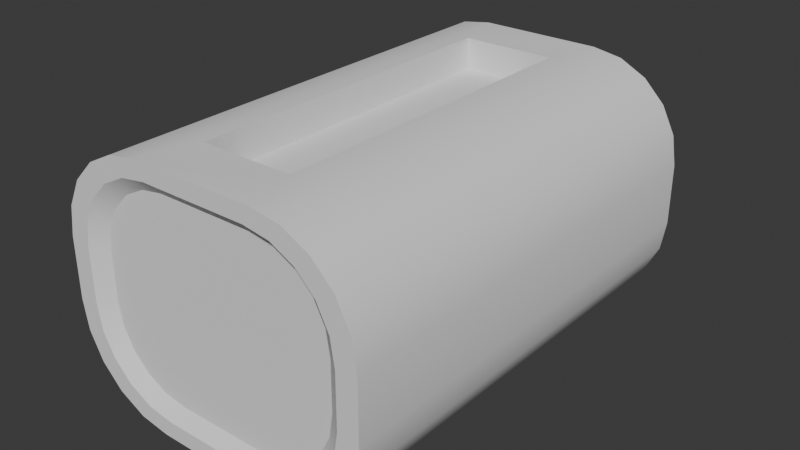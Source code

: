 # Source: Battery_Engine.blend  (saved by Blender 4.1.24; exported with 4.5.12 LTS)
import bpy
from mathutils import Matrix  # noqa: F401  (used for matrix-valued properties, if any)

bpy.ops.wm.read_factory_settings(use_empty=True)
scene = bpy.context.scene
scene.name = 'Scene'

# ---- collections
col_collection = bpy.data.collections.new('Collection'); scene.collection.children.link(col_collection)

# ---- world
world_world = bpy.data.worlds.new('World'); scene.world = world_world
world_world.use_nodes = True; world_world.node_tree.nodes.clear()
_N = world_world.node_tree.nodes; _L = world_world.node_tree.links
n0 = _N.new('ShaderNodeOutputWorld'); n0.name = 'World Output'; n0.location = (300, 300)
n1 = _N.new('ShaderNodeBackground'); n1.name = 'Background'; n1.location = (10, 300)
n1.inputs[0].default_value = (0.05088, 0.05088, 0.05088, 1.0)
_L.new(n1.outputs[0], n0.inputs[0])
n0.is_active_output = True
world_world.color = (0.05088, 0.05088, 0.05088)
world_world.use_sun_shadow = False
world_world.sun_shadow_jitter_overblur = 0.0

# ---- meshes
me_cube_002 = bpy.data.meshes.new('Cube.002')
me_cube_002.from_pydata([(-0.1021, 0.8781, 0.1137), (-0.06881, 0.8781, 0.119), (-0.1766, 0.8781, -0.05619), (-0.1713, 0.8781, -0.0895), (-0.156, 0.8781, -0.1195), (-0.1322, 0.8781, -0.1434), (-0.06881, 0.8781, -0.164), (-0.1021, 0.8781, -0.1587), (-0.7049, -1.122, -0.157), (-0.2747, -1.122, -0.5872), (-0.6838, -1.122, -0.2899), (-0.6227, -1.122, -0.4099), (-0.5275, -1.122, -0.5051), (-0.4076, -1.122, -0.5662), (-0.2747, -1.122, 0.5422), (-0.7049, -1.122, 0.112), (-0.4076, -1.122, 0.5212), (-0.5275, -1.122, 0.4601), (-0.6227, -1.122, 0.3649), (-0.6838, -1.122, 0.2449), (-0.2747, 0.8781, -0.5872), (-0.7049, 0.8781, -0.157), (-0.4076, 0.8781, -0.5662), (-0.5275, 0.8781, -0.5051), (-0.6227, 0.8781, -0.4099), (-0.6838, 0.8781, -0.2899), (-0.7049, 0.8781, 0.112), (-0.2747, 0.8781, 0.5422), (-0.6838, 0.8781, 0.2449), (-0.6227, 0.8781, 0.3649), (-0.5275, 0.8781, 0.4601), (-0.4076, 0.8781, 0.5212), (0.2747, -1.122, -0.5872), (0.7049, -1.122, -0.157), (0.4076, -1.122, -0.5662), (0.5275, -1.122, -0.5051), (0.6227, -1.122, -0.4099), (0.6838, -1.122, -0.2899), (0.7049, -1.122, 0.112), (0.2747, -1.122, 0.5422), (0.6838, -1.122, 0.2449), (0.6227, -1.122, 0.3649), (0.5275, -1.122, 0.4601), (0.4076, -1.122, 0.5212), (0.7049, 0.8781, -0.157), (0.2747, 0.8781, -0.5872), (0.6838, 0.8781, -0.2899), (0.6227, 0.8781, -0.4099), (0.5275, 0.8781, -0.5051), (0.4076, 0.8781, -0.5662), (0.2747, 0.8781, 0.5422), (0.7049, 0.8781, 0.112), (0.4076, 0.8781, 0.5212), (0.5275, 0.8781, 0.4601), (0.6227, 0.8781, 0.3649), (0.6838, 0.8781, 0.2449), (-0.1322, 0.8781, 0.09838), (-0.156, 0.8781, 0.07454), (-0.1713, 0.8781, 0.04449), (-0.1766, 0.8781, 0.01118), (0.06881, 0.8781, -0.164), (0.1021, 0.8781, -0.1587), (0.1322, 0.8781, -0.1434), (0.156, 0.8781, -0.1195), (0.1713, 0.8781, -0.0895), (0.1766, 0.8781, -0.05619), (0.1021, 0.8781, 0.1137), (0.06881, 0.8781, 0.119), (0.1322, 0.8781, 0.09838), (0.156, 0.8781, 0.07454), (0.1713, 0.8781, 0.04449), (0.1766, 0.8781, 0.01118), (0.1021, 0.9653, -0.1587), (0.1322, 0.9653, -0.1434), (0.06881, 0.9653, -0.164), (-0.156, 0.9653, 0.07454), (-0.1713, 0.9653, 0.04449), (-0.1021, 0.9653, 0.1137), (-0.1322, 0.9653, 0.09838), (-0.06881, 0.9653, 0.119), (-0.1766, 0.9653, -0.05619), (-0.1713, 0.9653, -0.0895), (-0.1021, 0.9653, -0.1587), (-0.06881, 0.9653, -0.164), (-0.156, 0.9653, -0.1195), (-0.1322, 0.9653, -0.1434), (-0.1766, 0.9653, 0.01118), (0.156, 0.9653, -0.1195), (0.1713, 0.9653, -0.0895), (0.1766, 0.9653, -0.05619), (0.1021, 0.9653, 0.1137), (0.06881, 0.9653, 0.119), (0.1322, 0.9653, 0.09838), (0.156, 0.9653, 0.07454), (0.1713, 0.9653, 0.04449), (0.1766, 0.9653, 0.01118), (-0.2391, -1.122, -0.5142), (-0.3549, -1.122, -0.4958), (-0.4593, -1.122, -0.4426), (-0.5422, -1.122, -0.3597), (-0.5954, -1.122, -0.2553), (-0.6137, -1.122, -0.1396), (-0.3549, -1.122, 0.4508), (-0.2391, -1.122, 0.4691), (-0.4593, -1.122, 0.3976), (-0.5422, -1.122, 0.3147), (-0.5954, -1.122, 0.2103), (-0.6137, -1.122, 0.09457), (0.3549, -1.122, -0.4958), (0.2391, -1.122, -0.5142), (0.4593, -1.122, -0.4426), (0.5422, -1.122, -0.3597), (0.5954, -1.122, -0.2553), (0.6137, -1.122, -0.1396), (0.2391, -1.122, 0.4691), (0.3549, -1.122, 0.4508), (0.4593, -1.122, 0.3976), (0.5422, -1.122, 0.3147), (0.5954, -1.122, 0.2103), (0.6137, -1.122, 0.09457), (-0.2132, -1.072, -0.4609), (-0.3164, -1.072, -0.4445), (-0.4095, -1.072, -0.3971), (-0.4834, -1.072, -0.3232), (-0.5309, -1.072, -0.2301), (-0.5472, -1.072, -0.1269), (-0.3164, -1.072, 0.3995), (-0.2132, -1.072, 0.4159), (-0.4095, -1.072, 0.3521), (-0.4834, -1.072, 0.2782), (-0.5309, -1.072, 0.1851), (-0.5472, -1.072, 0.08189), (0.3164, -1.072, -0.4445), (0.2132, -1.072, -0.4609), (0.4095, -1.072, -0.3971), (0.4834, -1.072, -0.3232), (0.5309, -1.072, -0.2301), (0.5472, -1.072, -0.1269), (0.2132, -1.072, 0.4159), (0.3164, -1.072, 0.3995), (0.4095, -1.072, 0.3521), (0.4834, -1.072, 0.2782), (0.5309, -1.072, 0.1851), (0.5472, -1.072, 0.08189), (-0.208, -0.8792, 0.5422), (-0.208, 0.6353, 0.5422), (0.208, 0.6353, 0.5422), (0.208, -0.8792, 0.5422), (-0.208, -0.8792, 0.4029), (-0.208, 0.6353, 0.4029), (0.208, 0.6353, 0.4029), (0.208, -0.8792, 0.4029), (-0.2747, 0.6354, -0.5872), (-0.4076, 0.6354, -0.5662), (-0.5275, 0.6354, -0.5051), (-0.6227, 0.6354, -0.4099), (-0.6838, 0.6354, -0.2899), (-0.7049, 0.6354, -0.157), (-0.2747, 0.6354, 0.5422), (-0.4076, 0.6354, 0.5212), (-0.5275, 0.6354, 0.4601), (-0.6227, 0.6354, 0.3649), (-0.6838, 0.6354, 0.2449), (-0.7049, 0.6354, 0.112), (0.2747, 0.6354, -0.5872), (0.4076, 0.6354, -0.5662), (0.5275, 0.6354, -0.5051), (0.6227, 0.6354, -0.4099), (0.6838, 0.6354, -0.2899), (0.7049, 0.6354, -0.157), (0.2747, 0.6354, 0.5422), (0.4076, 0.6354, 0.5212), (0.5275, 0.6354, 0.4601), (0.6227, 0.6354, 0.3649), (0.6838, 0.6354, 0.2449), (0.7049, 0.6354, 0.112)], [], [(8, 10, 100, 101), (169, 175, 38, 33), (0, 1, 79, 77), (170, 50, 146), (157, 163, 26, 21), (23, 24, 4, 5), (152, 9, 13, 153), (153, 13, 12, 154), (154, 12, 11, 155), (155, 11, 10, 156), (156, 10, 8, 157), (158, 27, 31, 159), (159, 31, 30, 160), (160, 30, 29, 161), (161, 29, 28, 162), (162, 28, 26, 163), (164, 45, 49, 165), (165, 49, 48, 166), (166, 48, 47, 167), (167, 47, 46, 168), (168, 46, 44, 169), (170, 39, 43, 171), (171, 43, 42, 172), (172, 42, 41, 173), (173, 41, 40, 174), (174, 40, 38, 175), (152, 164, 32, 9), (20, 22, 7, 6), (48, 49, 61, 62), (52, 53, 68, 66), (21, 26, 59, 2), (26, 28, 58, 59), (44, 46, 64, 65), (55, 51, 71, 70), (29, 30, 56, 57), (24, 25, 3, 4), (47, 48, 62, 63), (53, 54, 69, 68), (31, 27, 1, 0), (27, 50, 67, 1), (50, 52, 66, 67), (22, 23, 5, 7), (51, 44, 65, 71), (49, 45, 60, 61), (45, 20, 6, 60), (28, 29, 57, 58), (25, 21, 2, 3), (46, 47, 63, 64), (54, 55, 70, 69), (30, 31, 0, 56), (83, 82, 85, 84, 81, 80, 86, 76, 75, 78, 77, 79, 91, 90, 92, 93, 94, 95, 89, 88, 87, 73, 72, 74), (2, 59, 86, 80), (65, 64, 88, 89), (3, 2, 80, 81), (1, 67, 91, 79), (67, 66, 90, 91), (6, 7, 82, 83), (71, 65, 89, 95), (66, 68, 92, 90), (4, 3, 81, 84), (62, 61, 72, 73), (68, 69, 93, 92), (7, 5, 85, 82), (61, 60, 74, 72), (69, 70, 94, 93), (5, 4, 84, 85), (58, 57, 75, 76), (70, 71, 95, 94), (59, 58, 76, 86), (63, 62, 73, 87), (56, 0, 77, 78), (60, 6, 83, 74), (64, 63, 87, 88), (57, 56, 78, 75), (102, 104, 128, 126), (15, 8, 101, 107), (19, 15, 107, 106), (40, 41, 117, 118), (37, 33, 113, 112), (11, 12, 98, 99), (17, 18, 105, 104), (42, 43, 115, 116), (14, 16, 102, 103), (33, 38, 119, 113), (13, 9, 96, 97), (35, 36, 111, 110), (39, 14, 103, 114), (32, 34, 108, 109), (38, 40, 118, 119), (10, 11, 99, 100), (18, 19, 106, 105), (41, 42, 116, 117), (36, 37, 112, 111), (12, 13, 97, 98), (16, 17, 104, 102), (43, 39, 114, 115), (9, 32, 109, 96), (34, 35, 110, 108), (133, 132, 134, 135, 136, 137, 143, 142, 141, 140, 139, 138, 127, 126, 128, 129, 130, 131, 125, 124, 123, 122, 121, 120), (107, 101, 125, 131), (112, 113, 137, 136), (104, 105, 129, 128), (113, 119, 143, 137), (97, 96, 120, 121), (115, 114, 138, 139), (105, 106, 130, 129), (114, 103, 127, 138), (98, 97, 121, 122), (116, 115, 139, 140), (106, 107, 131, 130), (99, 98, 122, 123), (117, 116, 140, 141), (109, 108, 132, 133), (100, 99, 123, 124), (118, 117, 141, 142), (108, 110, 134, 132), (101, 100, 124, 125), (119, 118, 142, 143), (110, 111, 135, 134), (103, 102, 126, 127), (96, 109, 133, 120), (111, 112, 136, 135), (144, 147, 151, 148), (14, 39, 147, 144), (158, 14, 144, 145), (50, 27, 145, 146), (150, 149, 148, 151), (145, 144, 148, 149), (146, 145, 149, 150), (147, 146, 150, 151), (27, 158, 145), (20, 45, 164, 152), (55, 174, 175, 51), (54, 173, 174, 55), (53, 172, 173, 54), (52, 171, 172, 53), (50, 170, 171, 52), (37, 168, 169, 33), (36, 167, 168, 37), (35, 166, 167, 36), (34, 165, 166, 35), (32, 164, 165, 34), (19, 162, 163, 15), (18, 161, 162, 19), (17, 160, 161, 18), (16, 159, 160, 17), (14, 158, 159, 16), (25, 156, 157, 21), (24, 155, 156, 25), (23, 154, 155, 24), (22, 153, 154, 23), (20, 152, 153, 22), (8, 15, 163, 157), (39, 170, 146, 147), (44, 51, 175, 169)])
me_cube_002.polygons.foreach_set('use_smooth', [True] * 155)
_k = set([(0, 1), (0, 56), (1, 67), (2, 3), (2, 59), (3, 4), (4, 5), (5, 7), (6, 7), (6, 60), (8, 10), (8, 15), (9, 13), (9, 32), (10, 11), (11, 12), (12, 13), (14, 16), (14, 39), (15, 19), (16, 17), (17, 18), (18, 19), (20, 22), (20, 45), (21, 25), (21, 26), (22, 23), (23, 24), (24, 25), (26, 28), (27, 31), (27, 50), (28, 29), (29, 30), (30, 31), (32, 34), (33, 37), (33, 38), (34, 35), (35, 36), (36, 37), (38, 40), (39, 43), (40, 41), (41, 42), (42, 43), (44, 46), (44, 51), (45, 49), (46, 47), (47, 48), (48, 49), (50, 52), (51, 55), (52, 53), (53, 54), (54, 55), (56, 57), (57, 58), (58, 59), (60, 61), (61, 62), (62, 63), (63, 64), (64, 65), (65, 71), (66, 67), (66, 68), (68, 69), (69, 70), (70, 71), (72, 73), (72, 74), (73, 87), (74, 83), (75, 76), (75, 78), (76, 86), (77, 78), (77, 79), (79, 91), (80, 81), (80, 86), (81, 84), (82, 83), (82, 85), (84, 85), (87, 88), (88, 89), (89, 95), (90, 91), (90, 92), (92, 93), (93, 94), (94, 95), (96, 97), (96, 109), (97, 98), (98, 99), (99, 100), (100, 101), (101, 107), (102, 103), (102, 104), (103, 114), (104, 105), (105, 106), (106, 107), (108, 109), (108, 110), (110, 111), (111, 112), (112, 113), (113, 119), (114, 115), (115, 116), (116, 117), (117, 118), (118, 119), (120, 121), (120, 133), (121, 122), (122, 123), (123, 124), (124, 125), (125, 131), (126, 127), (126, 128), (127, 138), (128, 129), (129, 130), (130, 131), (132, 133), (132, 134), (134, 135), (135, 136), (136, 137), (137, 143), (138, 139), (139, 140), (140, 141), (141, 142), (142, 143), (144, 145), (144, 147), (144, 148), (145, 146), (145, 149), (146, 147), (146, 150), (147, 151), (148, 149), (148, 151), (149, 150), (150, 151)])
me_cube_002.attributes.new('sharp_edge', 'BOOLEAN', 'EDGE').data.foreach_set('value', [ (min(e.vertices), max(e.vertices)) in _k for e in me_cube_002.edges])
_uv = me_cube_002.uv_layers.new(name='UVMap')
_uv.uv.foreach_set('vector', [0.4702, 0.0, 0.4408, 0.0, 0.4408, 0.0, 0.4702, 0.0, 0.4702, 0.5303, 0.5298, 0.5303, 0.5298, 0.75, 0.4702, 0.75, 0.8223, 0.5, 0.7987, 0.5, 0.7987, 0.5, 0.8223, 0.5, 0.7013, 0.5303, 0.7013, 0.5, 0.7013, 0.5303, 0.4702, 0.2197, 0.5298, 0.2197, 0.5298, 0.25, 0.4702, 0.25, 0.1565, 0.5, 0.125, 0.5, 0.125, 0.5, 0.1565, 0.5, 0.2013, 0.5303, 0.2013, 0.75, 0.1777, 0.75, 0.1777, 0.5303, 0.1777, 0.5303, 0.1777, 0.75, 0.1565, 0.75, 0.1565, 0.5303, 0.1565, 0.5303, 0.1565, 0.75, 0.125, 0.75, 0.125, 0.5303, 0.375, 0.2197, 0.375, 0.0, 0.4408, 0.0, 0.4408, 0.2197, 0.4408, 0.2197, 0.4408, 0.0, 0.4702, 0.0, 0.4702, 0.2197, 0.7987, 0.5303, 0.7987, 0.5, 0.8223, 0.5, 0.8223, 0.5303, 0.8223, 0.5303, 0.8223, 0.5, 0.875, 0.5, 0.875, 0.5303, 0.625, 0.2197, 0.625, 0.25, 0.5857, 0.25, 0.5857, 0.2197, 0.5857, 0.2197, 0.5857, 0.25, 0.5592, 0.25, 0.5592, 0.2197, 0.5592, 0.2197, 0.5592, 0.25, 0.5298, 0.25, 0.5298, 0.2197, 0.2987, 0.5303, 0.2987, 0.5, 0.3223, 0.5, 0.3223, 0.5303, 0.3223, 0.5303, 0.3223, 0.5, 0.3435, 0.5, 0.3435, 0.5303, 0.3435, 0.5303, 0.3435, 0.5, 0.4143, 0.5, 0.4143, 0.5303, 0.4143, 0.5303, 0.4143, 0.5, 0.4408, 0.5, 0.4408, 0.5303, 0.4408, 0.5303, 0.4408, 0.5, 0.4702, 0.5, 0.4702, 0.5303, 0.7013, 0.5303, 0.7013, 0.75, 0.6777, 0.75, 0.6777, 0.5303, 0.6777, 0.5303, 0.6777, 0.75, 0.6565, 0.75, 0.6565, 0.5303, 0.6565, 0.5303, 0.6565, 0.75, 0.5857, 0.75, 0.5857, 0.5303, 0.5857, 0.5303, 0.5857, 0.75, 0.5592, 0.75, 0.5592, 0.5303, 0.5592, 0.5303, 0.5592, 0.75, 0.5298, 0.75, 0.5298, 0.5303, 0.2013, 0.5303, 0.2987, 0.5303, 0.2987, 0.75, 0.2013, 0.75, 0.2013, 0.5, 0.1777, 0.5, 0.1777, 0.5, 0.2013, 0.5, 0.3435, 0.5, 0.3223, 0.5, 0.3223, 0.5, 0.3435, 0.5, 0.6777, 0.5, 0.6565, 0.5, 0.6565, 0.5, 0.6777, 0.5, 0.4702, 0.25, 0.5298, 0.25, 0.5298, 0.25, 0.4702, 0.25, 0.5298, 0.25, 0.5592, 0.25, 0.5592, 0.25, 0.5298, 0.25, 0.4702, 0.5, 0.4408, 0.5, 0.4408, 0.5, 0.4702, 0.5, 0.5592, 0.5, 0.5298, 0.5, 0.5298, 0.5, 0.5592, 0.5, 0.5857, 0.25, 0.625, 0.25, 0.625, 0.25, 0.5857, 0.25, 0.375, 0.25, 0.4408, 0.25, 0.4408, 0.25, 0.375, 0.25, 0.4143, 0.5, 0.3435, 0.5, 0.3435, 0.5, 0.4143, 0.5, 0.6565, 0.5, 0.5857, 0.5, 0.5857, 0.5, 0.6565, 0.5, 0.8223, 0.5, 0.7987, 0.5, 0.7987, 0.5, 0.8223, 0.5, 0.7987, 0.5, 0.7013, 0.5, 0.7013, 0.5, 0.7987, 0.5, 0.7013, 0.5, 0.6777, 0.5, 0.6777, 0.5, 0.7013, 0.5, 0.1777, 0.5, 0.1565, 0.5, 0.1565, 0.5, 0.1777, 0.5, 0.5298, 0.5, 0.4702, 0.5, 0.4702, 0.5, 0.5298, 0.5, 0.3223, 0.5, 0.2987, 0.5, 0.2987, 0.5, 0.3223, 0.5, 0.2987, 0.5, 0.2013, 0.5, 0.2013, 0.5, 0.2987, 0.5, 0.5592, 0.25, 0.5857, 0.25, 0.5857, 0.25, 0.5592, 0.25, 0.4408, 0.25, 0.4702, 0.25, 0.4702, 0.25, 0.4408, 0.25, 0.4408, 0.5, 0.4143, 0.5, 0.4143, 0.5, 0.4408, 0.5, 0.5857, 0.5, 0.5592, 0.5, 0.5592, 0.5, 0.5857, 0.5, 0.875, 0.5, 0.8223, 0.5, 0.8223, 0.5, 0.875, 0.5, 0.375, 0.3263, 0.3797, 0.3027, 0.3932, 0.2815, 0.4143, 0.2646, 0.4408, 0.2537, 0.4702, 0.25, 0.5298, 0.25, 0.5592, 0.2537, 0.5857, 0.2646, 0.6068, 0.2815, 0.6203, 0.3027, 0.625, 0.3263, 0.625, 0.4237, 0.6203, 0.4473, 0.6068, 0.4685, 0.5857, 0.4854, 0.5592, 0.4963, 0.5298, 0.5, 0.4702, 0.5, 0.4408, 0.4963, 0.4143, 0.4854, 0.3932, 0.4685, 0.3797, 0.4473, 0.375, 0.4237, 0.4702, 0.25, 0.5298, 0.25, 0.5298, 0.25, 0.4702, 0.25, 0.4702, 0.5, 0.4408, 0.5, 0.4408, 0.5, 0.4702, 0.5, 0.4408, 0.25, 0.4702, 0.25, 0.4702, 0.25, 0.4408, 0.25, 0.7987, 0.5, 0.7013, 0.5, 0.7013, 0.5, 0.7987, 0.5, 0.7013, 0.5, 0.6777, 0.5, 0.6777, 0.5, 0.7013, 0.5, 0.2013, 0.5, 0.1777, 0.5, 0.1777, 0.5, 0.2013, 0.5, 0.5298, 0.5, 0.4702, 0.5, 0.4702, 0.5, 0.5298, 0.5, 0.6777, 0.5, 0.6565, 0.5, 0.6565, 0.5, 0.6777, 0.5, 0.375, 0.25, 0.4408, 0.25, 0.4408, 0.25, 0.375, 0.25, 0.3435, 0.5, 0.3223, 0.5, 0.3223, 0.5, 0.3435, 0.5, 0.6565, 0.5, 0.5857, 0.5, 0.5857, 0.5, 0.6565, 0.5, 0.1777, 0.5, 0.1565, 0.5, 0.1565, 0.5, 0.1777, 0.5, 0.3223, 0.5, 0.2987, 0.5, 0.2987, 0.5, 0.3223, 0.5, 0.5857, 0.5, 0.5592, 0.5, 0.5592, 0.5, 0.5857, 0.5, 0.1565, 0.5, 0.125, 0.5, 0.125, 0.5, 0.1565, 0.5, 0.5592, 0.25, 0.5857, 0.25, 0.5857, 0.25, 0.5592, 0.25, 0.5592, 0.5, 0.5298, 0.5, 0.5298, 0.5, 0.5592, 0.5, 0.5298, 0.25, 0.5592, 0.25, 0.5592, 0.25, 0.5298, 0.25, 0.4143, 0.5, 0.3435, 0.5, 0.3435, 0.5, 0.4143, 0.5, 0.875, 0.5, 0.8223, 0.5, 0.8223, 0.5, 0.875, 0.5, 0.2987, 0.5, 0.2013, 0.5, 0.2013, 0.5, 0.2987, 0.5, 0.4408, 0.5, 0.4143, 0.5, 0.4143, 0.5, 0.4408, 0.5, 0.5857, 0.25, 0.625, 0.25, 0.625, 0.25, 0.5857, 0.25, 0.8223, 0.75, 0.875, 0.75, 0.875, 0.75, 0.8223, 0.75, 0.5298, 0.0, 0.4702, 0.0, 0.4702, 0.0, 0.5298, 0.0, 0.5592, 0.0, 0.5298, 0.0, 0.5298, 0.0, 0.5592, 0.0, 0.5592, 0.75, 0.5857, 0.75, 0.5857, 0.75, 0.5592, 0.75, 0.4408, 0.75, 0.4702, 0.75, 0.4702, 0.75, 0.4408, 0.75, 0.125, 0.75, 0.1565, 0.75, 0.1565, 0.75, 0.125, 0.75, 0.625, 0.0, 0.5857, 0.0, 0.5857, 0.0, 0.625, 0.0, 0.6565, 0.75, 0.6777, 0.75, 0.6777, 0.75, 0.6565, 0.75, 0.7987, 0.75, 0.8223, 0.75, 0.8223, 0.75, 0.7987, 0.75, 0.4702, 0.75, 0.5298, 0.75, 0.5298, 0.75, 0.4702, 0.75, 0.1777, 0.75, 0.2013, 0.75, 0.2013, 0.75, 0.1777, 0.75, 0.3435, 0.75, 0.4143, 0.75, 0.4143, 0.75, 0.3435, 0.75, 0.7013, 0.75, 0.7987, 0.75, 0.7987, 0.75, 0.7013, 0.75, 0.2987, 0.75, 0.3223, 0.75, 0.3223, 0.75, 0.2987, 0.75, 0.5298, 0.75, 0.5592, 0.75, 0.5592, 0.75, 0.5298, 0.75, 0.4408, 0.0, 0.375, 0.0, 0.375, 0.0, 0.4408, 0.0, 0.5857, 0.0, 0.5592, 0.0, 0.5592, 0.0, 0.5857, 0.0, 0.5857, 0.75, 0.6565, 0.75, 0.6565, 0.75, 0.5857, 0.75, 0.4143, 0.75, 0.4408, 0.75, 0.4408, 0.75, 0.4143, 0.75, 0.1565, 0.75, 0.1777, 0.75, 0.1777, 0.75, 0.1565, 0.75, 0.8223, 0.75, 0.875, 0.75, 0.875, 0.75, 0.8223, 0.75, 0.6777, 0.75, 0.7013, 0.75, 0.7013, 0.75, 0.6777, 0.75, 0.2013, 0.75, 0.2987, 0.75, 0.2987, 0.75, 0.2013, 0.75, 0.3223, 0.75, 0.3435, 0.75, 0.3435, 0.75, 0.3223, 0.75, 0.375, 0.8263, 0.3797, 0.8027, 0.3932, 0.7815, 0.4143, 0.7646, 0.4408, 0.7537, 0.4702, 0.75, 0.5298, 0.75, 0.5592, 0.7537, 0.5857, 0.7646, 0.6068, 0.7815, 0.6203, 0.8027, 0.625, 0.8263, 0.625, 0.9237, 0.6203, 0.9473, 0.6068, 0.9685, 0.5857, 0.9854, 0.5592, 0.9963, 0.5298, 1.0, 0.4702, 1.0, 0.4408, 0.9963, 0.4143, 0.9854, 0.3932, 0.9685, 0.3797, 0.9473, 0.375, 0.9237, 0.5298, 0.0, 0.4702, 0.0, 0.4702, 0.0, 0.5298, 0.0, 0.4408, 0.75, 0.4702, 0.75, 0.4702, 0.75, 0.4408, 0.75, 0.625, 0.0, 0.5857, 0.0, 0.5857, 0.0, 0.625, 0.0, 0.4702, 0.75, 0.5298, 0.75, 0.5298, 0.75, 0.4702, 0.75, 0.1777, 0.75, 0.2013, 0.75, 0.2013, 0.75, 0.1777, 0.75, 0.6777, 0.75, 0.7013, 0.75, 0.7013, 0.75, 0.6777, 0.75, 0.5857, 0.0, 0.5592, 0.0, 0.5592, 0.0, 0.5857, 0.0, 0.7013, 0.75, 0.7987, 0.75, 0.7987, 0.75, 0.7013, 0.75, 0.1565, 0.75, 0.1777, 0.75, 0.1777, 0.75, 0.1565, 0.75, 0.6565, 0.75, 0.6777, 0.75, 0.6777, 0.75, 0.6565, 0.75, 0.5592, 0.0, 0.5298, 0.0, 0.5298, 0.0, 0.5592, 0.0, 0.125, 0.75, 0.1565, 0.75, 0.1565, 0.75, 0.125, 0.75, 0.5857, 0.75, 0.6565, 0.75, 0.6565, 0.75, 0.5857, 0.75, 0.2987, 0.75, 0.3223, 0.75, 0.3223, 0.75, 0.2987, 0.75, 0.4408, 0.0, 0.375, 0.0, 0.375, 0.0, 0.4408, 0.0, 0.5592, 0.75, 0.5857, 0.75, 0.5857, 0.75, 0.5592, 0.75, 0.3223, 0.75, 0.3435, 0.75, 0.3435, 0.75, 0.3223, 0.75, 0.4702, 0.0, 0.4408, 0.0, 0.4408, 0.0, 0.4702, 0.0, 0.5298, 0.75, 0.5592, 0.75, 0.5592, 0.75, 0.5298, 0.75, 0.3435, 0.75, 0.4143, 0.75, 0.4143, 0.75, 0.3435, 0.75, 0.7987, 0.75, 0.8223, 0.75, 0.8223, 0.75, 0.7987, 0.75, 0.2013, 0.75, 0.2987, 0.75, 0.2987, 0.75, 0.2013, 0.75, 0.4143, 0.75, 0.4408, 0.75, 0.4408, 0.75, 0.4143, 0.75, 0.7987, 0.75, 0.7013, 0.75, 0.7013, 0.75, 0.7987, 0.75, 0.7987, 0.75, 0.7013, 0.75, 0.7013, 0.75, 0.7987, 0.75, 0.7987, 0.5303, 0.7987, 0.75, 0.7987, 0.75, 0.7987, 0.5303, 0.7013, 0.5, 0.7987, 0.5, 0.7987, 0.5, 0.7013, 0.5, 0.7013, 0.5303, 0.7987, 0.5303, 0.7987, 0.75, 0.7013, 0.75, 0.7987, 0.5303, 0.7987, 0.75, 0.7987, 0.75, 0.7987, 0.5303, 0.7013, 0.5, 0.7987, 0.5, 0.7987, 0.5, 0.7013, 0.5, 0.7013, 0.75, 0.7013, 0.5303, 0.7013, 0.5303, 0.7013, 0.75, 0.7987, 0.5, 0.7987, 0.5303, 0.7987, 0.5, 0.2013, 0.5, 0.2987, 0.5, 0.2987, 0.5303, 0.2013, 0.5303, 0.5592, 0.5, 0.5592, 0.5303, 0.5298, 0.5303, 0.5298, 0.5, 0.5857, 0.5, 0.5857, 0.5303, 0.5592, 0.5303, 0.5592, 0.5, 0.6565, 0.5, 0.6565, 0.5303, 0.5857, 0.5303, 0.5857, 0.5, 0.6777, 0.5, 0.6777, 0.5303, 0.6565, 0.5303, 0.6565, 0.5, 0.7013, 0.5, 0.7013, 0.5303, 0.6777, 0.5303, 0.6777, 0.5, 0.4408, 0.75, 0.4408, 0.5303, 0.4702, 0.5303, 0.4702, 0.75, 0.4143, 0.75, 0.4143, 0.5303, 0.4408, 0.5303, 0.4408, 0.75, 0.3435, 0.75, 0.3435, 0.5303, 0.4143, 0.5303, 0.4143, 0.75, 0.3223, 0.75, 0.3223, 0.5303, 0.3435, 0.5303, 0.3435, 0.75, 0.2987, 0.75, 0.2987, 0.5303, 0.3223, 0.5303, 0.3223, 0.75, 0.5592, 0.0, 0.5592, 0.2197, 0.5298, 0.2197, 0.5298, 0.0, 0.5857, 0.0, 0.5857, 0.2197, 0.5592, 0.2197, 0.5592, 0.0, 0.625, 0.0, 0.625, 0.2197, 0.5857, 0.2197, 0.5857, 0.0, 0.8223, 0.75, 0.8223, 0.5303, 0.875, 0.5303, 0.875, 0.75, 0.7987, 0.75, 0.7987, 0.5303, 0.8223, 0.5303, 0.8223, 0.75, 0.4408, 0.25, 0.4408, 0.2197, 0.4702, 0.2197, 0.4702, 0.25, 0.375, 0.25, 0.375, 0.2197, 0.4408, 0.2197, 0.4408, 0.25, 0.1565, 0.5, 0.1565, 0.5303, 0.125, 0.5303, 0.125, 0.5, 0.1777, 0.5, 0.1777, 0.5303, 0.1565, 0.5303, 0.1565, 0.5, 0.2013, 0.5, 0.2013, 0.5303, 0.1777, 0.5303, 0.1777, 0.5, 0.4702, 0.0, 0.5298, 0.0, 0.5298, 0.2197, 0.4702, 0.2197, 0.7013, 0.75, 0.7013, 0.5303, 0.7013, 0.5303, 0.7013, 0.75, 0.4702, 0.5, 0.5298, 0.5, 0.5298, 0.5303, 0.4702, 0.5303])
me_cube_002.update()

# ---- objects
ob_part_battery_engine = bpy.data.objects.new('[Part]Battery Engine', me_cube_002)

# ---- transforms, parenting, visibility, modifiers, constraints
ob_part_battery_engine.location = (0.0, 0.0172, -0.008138)

# ---- collection membership
col_collection.objects.link(ob_part_battery_engine)

# ---- scene / render settings (as saved in the file)
scene.frame_start = 1; scene.frame_end = 250; scene.frame_set(1)
scene.render.engine = 'BLENDER_EEVEE_NEXT'
scene.cycles.sampling_pattern = 'TABULATED_SOBOL'
scene.eevee.ray_tracing_options.trace_max_roughness = 0.0
bpy.context.view_layer.update()

# ---- added for rendering (the .blend has no active camera and no usable light): camera, sun
cam_auto = bpy.data.cameras.new('AutoCamera')
cam_auto.lens = 50.0
cam_auto.sensor_width = 36.0
cam_auto.clip_end = 1000.0
ob_auto_camera = bpy.data.objects.new('AutoCamera', cam_auto)
scene.collection.objects.link(ob_auto_camera)
ob_auto_camera.location = (2.55399, -3.12589, 2.01255)
ob_auto_camera.rotation_euler = (1.09748, -7.21219e-08, 0.694738)
scene.camera = ob_auto_camera
light_auto_sun = bpy.data.lights.new('AutoSun', 'SUN')
light_auto_sun.energy = 3.0
light_auto_sun.angle = 0.0523599
ob_auto_sun = bpy.data.objects.new('AutoSun', light_auto_sun)
scene.collection.objects.link(ob_auto_sun)
ob_auto_sun.rotation_euler = (0.872665, 0.174533, 0.523599)
bpy.context.view_layer.update()
